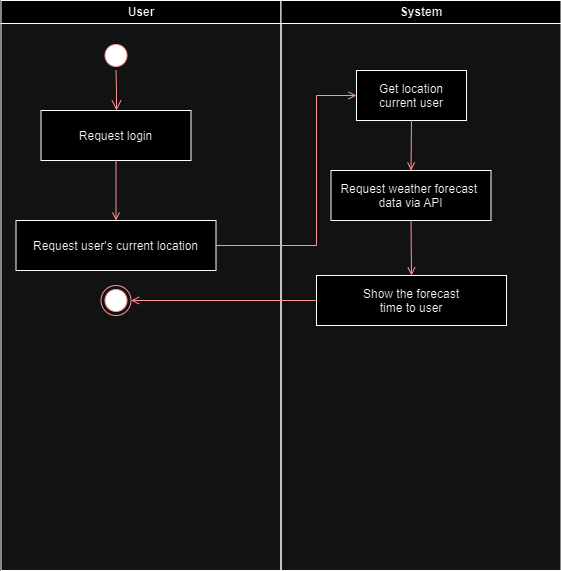

The diagram above was exported from draw.io. Its source (the exported page's mxGraphModel, read from the mxfile embedded in the PNG):
<mxGraphModel dx="1434" dy="792" grid="1" gridSize="10" guides="1" tooltips="1" connect="1" arrows="1" fold="1" page="1" pageScale="1" pageWidth="1169" pageHeight="826" background="none" math="0" shadow="0">
  <root>
    <mxCell id="0" />
    <mxCell id="1" parent="0" />
    <mxCell id="2" value="User" style="swimlane;whiteSpace=wrap" parent="1" vertex="1">
      <mxGeometry x="164.5" y="128" width="280" height="570" as="geometry" />
    </mxCell>
    <mxCell id="5" value="" style="ellipse;shape=startState;fillColor=#000000;strokeColor=#ff0000;" parent="2" vertex="1">
      <mxGeometry x="100" y="40" width="30" height="30" as="geometry" />
    </mxCell>
    <mxCell id="6" value="" style="edgeStyle=elbowEdgeStyle;elbow=horizontal;verticalAlign=bottom;endArrow=open;endSize=8;strokeColor=#FF0000;endFill=1;rounded=0" parent="2" source="5" target="7" edge="1">
      <mxGeometry x="100" y="40" as="geometry">
        <mxPoint x="115" y="110" as="targetPoint" />
      </mxGeometry>
    </mxCell>
    <mxCell id="7" value="Request login" style="" parent="2" vertex="1">
      <mxGeometry x="40" y="110" width="150" height="50" as="geometry" />
    </mxCell>
    <mxCell id="8" value="Request user's current location" style="" parent="2" vertex="1">
      <mxGeometry x="15" y="220" width="200" height="50" as="geometry" />
    </mxCell>
    <mxCell id="9" value="" style="endArrow=open;strokeColor=#FF0000;endFill=1;rounded=0" parent="2" source="7" target="8" edge="1">
      <mxGeometry relative="1" as="geometry" />
    </mxCell>
    <mxCell id="0BsC6vm-CWQRjR1OpwmE-50" value="" style="ellipse;html=1;shape=endState;fillColor=#000000;strokeColor=#ff0000;" parent="2" vertex="1">
      <mxGeometry x="100" y="285" width="30" height="30" as="geometry" />
    </mxCell>
    <mxCell id="3" value="System" style="swimlane;whiteSpace=wrap" parent="1" vertex="1">
      <mxGeometry x="444.5" y="128" width="280" height="570" as="geometry" />
    </mxCell>
    <mxCell id="10" value="Get location&#10;current user" style="" parent="3" vertex="1">
      <mxGeometry x="75.5" y="70" width="110" height="50" as="geometry" />
    </mxCell>
    <mxCell id="0BsC6vm-CWQRjR1OpwmE-44" value="Request weather forecast &#10;data via API" style="" parent="3" vertex="1">
      <mxGeometry x="50" y="170" width="160" height="50" as="geometry" />
    </mxCell>
    <mxCell id="0BsC6vm-CWQRjR1OpwmE-43" value="" style="endArrow=open;strokeColor=#FF0000;endFill=1;rounded=0;exitX=0.5;exitY=1;exitDx=0;exitDy=0;entryX=0.5;entryY=0;entryDx=0;entryDy=0;" parent="3" source="10" target="0BsC6vm-CWQRjR1OpwmE-44" edge="1">
      <mxGeometry relative="1" as="geometry">
        <mxPoint x="-155" y="170" as="sourcePoint" />
        <mxPoint x="165.5" y="152" as="targetPoint" />
      </mxGeometry>
    </mxCell>
    <mxCell id="0BsC6vm-CWQRjR1OpwmE-47" value="Show the forecast&#10;time to user" style="" parent="3" vertex="1">
      <mxGeometry x="35.5" y="275" width="190" height="50" as="geometry" />
    </mxCell>
    <mxCell id="0BsC6vm-CWQRjR1OpwmE-46" value="" style="endArrow=open;strokeColor=#FF0000;endFill=1;rounded=0;exitX=0.5;exitY=1;exitDx=0;exitDy=0;entryX=0.5;entryY=0;entryDx=0;entryDy=0;" parent="3" source="0BsC6vm-CWQRjR1OpwmE-44" target="0BsC6vm-CWQRjR1OpwmE-47" edge="1">
      <mxGeometry relative="1" as="geometry">
        <mxPoint x="141" y="130" as="sourcePoint" />
        <mxPoint x="135.5" y="272" as="targetPoint" />
      </mxGeometry>
    </mxCell>
    <mxCell id="11" value="" style="endArrow=open;strokeColor=#FF0000;endFill=1;rounded=0" parent="1" source="8" target="10" edge="1">
      <mxGeometry relative="1" as="geometry">
        <Array as="points">
          <mxPoint x="480" y="373" />
          <mxPoint x="480" y="223" />
        </Array>
      </mxGeometry>
    </mxCell>
    <mxCell id="0BsC6vm-CWQRjR1OpwmE-51" value="" style="endArrow=open;strokeColor=#FF0000;endFill=1;rounded=0;exitX=0;exitY=0.5;exitDx=0;exitDy=0;entryX=1;entryY=0.5;entryDx=0;entryDy=0;" parent="1" source="0BsC6vm-CWQRjR1OpwmE-47" target="0BsC6vm-CWQRjR1OpwmE-50" edge="1">
      <mxGeometry relative="1" as="geometry">
        <mxPoint x="585.5" y="258" as="sourcePoint" />
        <mxPoint x="585.5" y="308" as="targetPoint" />
      </mxGeometry>
    </mxCell>
  </root>
</mxGraphModel>